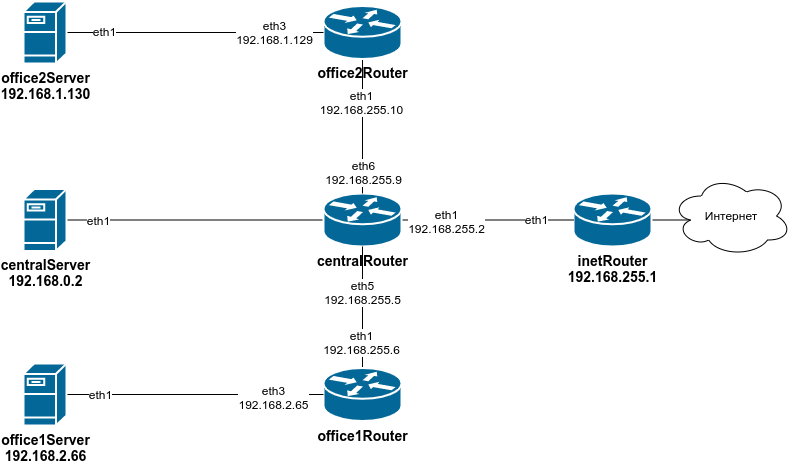

The diagram above was exported from draw.io. Its source (the exported page's mxGraphModel, read from the mxfile embedded in the PNG):
<mxGraphModel dx="1141" dy="626" grid="1" gridSize="10" guides="1" tooltips="1" connect="1" arrows="1" fold="1" page="1" pageScale="1" pageWidth="1100" pageHeight="850" math="0" shadow="0">
  <root>
    <mxCell id="0" />
    <mxCell id="1" parent="0" />
    <mxCell id="UtFmdG_cDbILhOJ4Jd3S-16" style="edgeStyle=none;rounded=0;orthogonalLoop=1;jettySize=auto;html=1;entryX=0;entryY=0.5;entryDx=0;entryDy=0;entryPerimeter=0;endArrow=none;endFill=0;" edge="1" parent="1" source="UtFmdG_cDbILhOJ4Jd3S-2" target="UtFmdG_cDbILhOJ4Jd3S-5">
      <mxGeometry relative="1" as="geometry" />
    </mxCell>
    <mxCell id="UtFmdG_cDbILhOJ4Jd3S-32" value="eth1" style="text;html=1;align=center;verticalAlign=middle;resizable=0;points=[];labelBackgroundColor=#ffffff;" vertex="1" connectable="0" parent="UtFmdG_cDbILhOJ4Jd3S-16">
      <mxGeometry x="-0.8448" relative="1" as="geometry">
        <mxPoint x="11" as="offset" />
      </mxGeometry>
    </mxCell>
    <mxCell id="UtFmdG_cDbILhOJ4Jd3S-2" value="&lt;b&gt;&lt;font style=&quot;font-size: 14px&quot;&gt;centralServer&lt;br&gt;192.168.0.2&lt;/font&gt;&lt;/b&gt;" style="shape=mxgraph.cisco.servers.fileserver;html=1;pointerEvents=1;dashed=0;fillColor=#036897;strokeColor=#ffffff;strokeWidth=2;verticalLabelPosition=bottom;verticalAlign=top;align=center;outlineConnect=0;" vertex="1" parent="1">
      <mxGeometry x="40" y="207.5" width="43" height="62" as="geometry" />
    </mxCell>
    <mxCell id="UtFmdG_cDbILhOJ4Jd3S-35" style="edgeStyle=none;rounded=0;orthogonalLoop=1;jettySize=auto;html=1;exitX=1;exitY=0.5;exitDx=0;exitDy=0;exitPerimeter=0;entryX=0.16;entryY=0.55;entryDx=0;entryDy=0;entryPerimeter=0;endArrow=none;endFill=0;" edge="1" parent="1" source="UtFmdG_cDbILhOJ4Jd3S-3" target="UtFmdG_cDbILhOJ4Jd3S-34">
      <mxGeometry relative="1" as="geometry" />
    </mxCell>
    <mxCell id="UtFmdG_cDbILhOJ4Jd3S-3" value="&lt;b&gt;&lt;font style=&quot;font-size: 14px&quot;&gt;inetRouter&lt;br&gt;192.168.255.1&lt;/font&gt;&lt;/b&gt;" style="shape=mxgraph.cisco.routers.router;html=1;pointerEvents=1;dashed=0;fillColor=#036897;strokeColor=#ffffff;strokeWidth=2;verticalLabelPosition=bottom;verticalAlign=top;align=center;outlineConnect=0;" vertex="1" parent="1">
      <mxGeometry x="590" y="212" width="78" height="53" as="geometry" />
    </mxCell>
    <mxCell id="UtFmdG_cDbILhOJ4Jd3S-13" style="edgeStyle=none;rounded=0;orthogonalLoop=1;jettySize=auto;html=1;exitX=1;exitY=0.5;exitDx=0;exitDy=0;exitPerimeter=0;endArrow=none;endFill=0;" edge="1" parent="1" source="UtFmdG_cDbILhOJ4Jd3S-5" target="UtFmdG_cDbILhOJ4Jd3S-3">
      <mxGeometry relative="1" as="geometry" />
    </mxCell>
    <mxCell id="UtFmdG_cDbILhOJ4Jd3S-25" value="eth1" style="text;html=1;align=center;verticalAlign=middle;resizable=0;points=[];labelBackgroundColor=#ffffff;" vertex="1" connectable="0" parent="UtFmdG_cDbILhOJ4Jd3S-13">
      <mxGeometry x="0.5661" y="1" relative="1" as="geometry">
        <mxPoint as="offset" />
      </mxGeometry>
    </mxCell>
    <mxCell id="UtFmdG_cDbILhOJ4Jd3S-26" value="eth1&lt;br&gt;192.168.255.2" style="text;html=1;align=center;verticalAlign=middle;resizable=0;points=[];labelBackgroundColor=#ffffff;" vertex="1" connectable="0" parent="UtFmdG_cDbILhOJ4Jd3S-13">
      <mxGeometry x="-0.8421" y="-1" relative="1" as="geometry">
        <mxPoint x="30.240000000000002" as="offset" />
      </mxGeometry>
    </mxCell>
    <mxCell id="UtFmdG_cDbILhOJ4Jd3S-5" value="&lt;b&gt;&lt;font style=&quot;font-size: 14px&quot;&gt;centralRouter&lt;/font&gt;&lt;/b&gt;" style="shape=mxgraph.cisco.routers.router;html=1;pointerEvents=1;dashed=0;fillColor=#036897;strokeColor=#ffffff;strokeWidth=2;verticalLabelPosition=bottom;verticalAlign=top;align=center;outlineConnect=0;" vertex="1" parent="1">
      <mxGeometry x="340" y="212" width="78" height="53" as="geometry" />
    </mxCell>
    <mxCell id="UtFmdG_cDbILhOJ4Jd3S-12" style="edgeStyle=none;rounded=0;orthogonalLoop=1;jettySize=auto;html=1;exitX=0.5;exitY=0;exitDx=0;exitDy=0;exitPerimeter=0;endArrow=none;endFill=0;" edge="1" parent="1" source="UtFmdG_cDbILhOJ4Jd3S-6" target="UtFmdG_cDbILhOJ4Jd3S-5">
      <mxGeometry relative="1" as="geometry" />
    </mxCell>
    <mxCell id="UtFmdG_cDbILhOJ4Jd3S-24" value="eth1&lt;br&gt;192.168.255.6" style="text;html=1;align=center;verticalAlign=middle;resizable=0;points=[];labelBackgroundColor=#ffffff;" vertex="1" connectable="0" parent="UtFmdG_cDbILhOJ4Jd3S-12">
      <mxGeometry x="-0.5822" y="2" relative="1" as="geometry">
        <mxPoint y="-1" as="offset" />
      </mxGeometry>
    </mxCell>
    <mxCell id="UtFmdG_cDbILhOJ4Jd3S-27" value="eth5&lt;br&gt;192.168.255.5" style="text;html=1;align=center;verticalAlign=middle;resizable=0;points=[];labelBackgroundColor=#ffffff;" vertex="1" connectable="0" parent="UtFmdG_cDbILhOJ4Jd3S-12">
      <mxGeometry x="0.3915" y="1" relative="1" as="geometry">
        <mxPoint y="8.21" as="offset" />
      </mxGeometry>
    </mxCell>
    <mxCell id="UtFmdG_cDbILhOJ4Jd3S-6" value="&lt;b&gt;&lt;font style=&quot;font-size: 14px&quot;&gt;office1Router&lt;/font&gt;&lt;/b&gt;" style="shape=mxgraph.cisco.routers.router;html=1;pointerEvents=1;dashed=0;fillColor=#036897;strokeColor=#ffffff;strokeWidth=2;verticalLabelPosition=bottom;verticalAlign=top;align=center;outlineConnect=0;" vertex="1" parent="1">
      <mxGeometry x="340" y="386.5" width="78" height="53" as="geometry" />
    </mxCell>
    <mxCell id="UtFmdG_cDbILhOJ4Jd3S-14" style="edgeStyle=none;rounded=0;orthogonalLoop=1;jettySize=auto;html=1;exitX=0.5;exitY=1;exitDx=0;exitDy=0;exitPerimeter=0;entryX=0.5;entryY=0;entryDx=0;entryDy=0;entryPerimeter=0;endArrow=none;endFill=0;" edge="1" parent="1" source="UtFmdG_cDbILhOJ4Jd3S-7" target="UtFmdG_cDbILhOJ4Jd3S-5">
      <mxGeometry relative="1" as="geometry" />
    </mxCell>
    <mxCell id="UtFmdG_cDbILhOJ4Jd3S-28" value="eth6&lt;br&gt;192.168.255.9" style="text;html=1;align=center;verticalAlign=middle;resizable=0;points=[];labelBackgroundColor=#ffffff;" vertex="1" connectable="0" parent="UtFmdG_cDbILhOJ4Jd3S-14">
      <mxGeometry x="-0.3024" relative="1" as="geometry">
        <mxPoint y="65.44" as="offset" />
      </mxGeometry>
    </mxCell>
    <mxCell id="UtFmdG_cDbILhOJ4Jd3S-31" value="eth1&lt;br&gt;192.168.255.10" style="text;html=1;align=center;verticalAlign=middle;resizable=0;points=[];labelBackgroundColor=#ffffff;" vertex="1" connectable="0" parent="UtFmdG_cDbILhOJ4Jd3S-14">
      <mxGeometry x="-0.2849" y="-2" relative="1" as="geometry">
        <mxPoint y="-5.74" as="offset" />
      </mxGeometry>
    </mxCell>
    <mxCell id="UtFmdG_cDbILhOJ4Jd3S-7" value="&lt;font style=&quot;font-size: 14px&quot;&gt;&lt;b&gt;office2Router&lt;/b&gt;&lt;/font&gt;" style="shape=mxgraph.cisco.routers.router;html=1;pointerEvents=1;dashed=0;fillColor=#036897;strokeColor=#ffffff;strokeWidth=2;verticalLabelPosition=bottom;verticalAlign=top;align=center;outlineConnect=0;" vertex="1" parent="1">
      <mxGeometry x="340" y="24.5" width="78" height="53" as="geometry" />
    </mxCell>
    <mxCell id="UtFmdG_cDbILhOJ4Jd3S-17" style="edgeStyle=none;rounded=0;orthogonalLoop=1;jettySize=auto;html=1;exitX=1;exitY=0.5;exitDx=0;exitDy=0;exitPerimeter=0;entryX=0;entryY=0.5;entryDx=0;entryDy=0;entryPerimeter=0;endArrow=none;endFill=0;" edge="1" parent="1" source="UtFmdG_cDbILhOJ4Jd3S-8" target="UtFmdG_cDbILhOJ4Jd3S-6">
      <mxGeometry relative="1" as="geometry" />
    </mxCell>
    <mxCell id="UtFmdG_cDbILhOJ4Jd3S-22" value="eth1" style="text;html=1;align=center;verticalAlign=middle;resizable=0;points=[];labelBackgroundColor=#ffffff;" vertex="1" connectable="0" parent="UtFmdG_cDbILhOJ4Jd3S-17">
      <mxGeometry x="-0.7434" y="1" relative="1" as="geometry">
        <mxPoint as="offset" />
      </mxGeometry>
    </mxCell>
    <mxCell id="UtFmdG_cDbILhOJ4Jd3S-23" value="eth3&lt;br&gt;192.168.2.65" style="text;html=1;align=center;verticalAlign=middle;resizable=0;points=[];labelBackgroundColor=#ffffff;" vertex="1" connectable="0" parent="UtFmdG_cDbILhOJ4Jd3S-17">
      <mxGeometry x="0.7065" y="4" relative="1" as="geometry">
        <mxPoint x="-11.82" y="6" as="offset" />
      </mxGeometry>
    </mxCell>
    <mxCell id="UtFmdG_cDbILhOJ4Jd3S-8" value="&lt;b&gt;&lt;font style=&quot;font-size: 14px&quot;&gt;office1Server&lt;br&gt;192.168.2.66&lt;/font&gt;&lt;/b&gt;" style="shape=mxgraph.cisco.servers.fileserver;html=1;pointerEvents=1;dashed=0;fillColor=#036897;strokeColor=#ffffff;strokeWidth=2;verticalLabelPosition=bottom;verticalAlign=top;align=center;outlineConnect=0;" vertex="1" parent="1">
      <mxGeometry x="40" y="382" width="43" height="62" as="geometry" />
    </mxCell>
    <mxCell id="UtFmdG_cDbILhOJ4Jd3S-15" style="edgeStyle=none;rounded=0;orthogonalLoop=1;jettySize=auto;html=1;exitX=1;exitY=0.5;exitDx=0;exitDy=0;exitPerimeter=0;entryX=0;entryY=0.5;entryDx=0;entryDy=0;entryPerimeter=0;endArrow=none;endFill=0;" edge="1" parent="1" source="UtFmdG_cDbILhOJ4Jd3S-9" target="UtFmdG_cDbILhOJ4Jd3S-7">
      <mxGeometry relative="1" as="geometry" />
    </mxCell>
    <mxCell id="UtFmdG_cDbILhOJ4Jd3S-29" value="eth1" style="text;html=1;align=center;verticalAlign=middle;resizable=0;points=[];labelBackgroundColor=#ffffff;" vertex="1" connectable="0" parent="UtFmdG_cDbILhOJ4Jd3S-15">
      <mxGeometry x="-0.7075" y="2" relative="1" as="geometry">
        <mxPoint as="offset" />
      </mxGeometry>
    </mxCell>
    <mxCell id="UtFmdG_cDbILhOJ4Jd3S-30" value="eth3&lt;br&gt;192.168.1.129" style="text;html=1;align=center;verticalAlign=middle;resizable=0;points=[];labelBackgroundColor=#ffffff;" vertex="1" connectable="0" parent="UtFmdG_cDbILhOJ4Jd3S-15">
      <mxGeometry x="0.8672" y="1" relative="1" as="geometry">
        <mxPoint x="-33" as="offset" />
      </mxGeometry>
    </mxCell>
    <mxCell id="UtFmdG_cDbILhOJ4Jd3S-9" value="&lt;b&gt;&lt;font style=&quot;font-size: 14px&quot;&gt;office2Server&lt;br&gt;192.168.1.130&lt;/font&gt;&lt;/b&gt;" style="shape=mxgraph.cisco.servers.fileserver;html=1;pointerEvents=1;dashed=0;fillColor=#036897;strokeColor=#ffffff;strokeWidth=2;verticalLabelPosition=bottom;verticalAlign=top;align=center;outlineConnect=0;" vertex="1" parent="1">
      <mxGeometry x="40" y="20" width="43" height="62" as="geometry" />
    </mxCell>
    <mxCell id="UtFmdG_cDbILhOJ4Jd3S-34" value="Интернет" style="ellipse;shape=cloud;whiteSpace=wrap;html=1;" vertex="1" parent="1">
      <mxGeometry x="688" y="194.5" width="120" height="80" as="geometry" />
    </mxCell>
  </root>
</mxGraphModel>